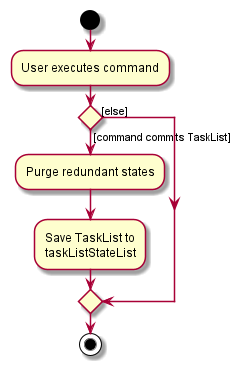

The diagram above was rendered by PlantUML. Its source (embedded in the PNG):
@startuml
start
:User executes command;

'Since the beta syntax does not support placing the condition outside the
'diamond we place it as the true branch instead.

if () then ([command commits TaskList])
    :Purge redundant states;
    :Save TaskList to
    taskListStateList;
else ([else])
endif
stop
@enduml